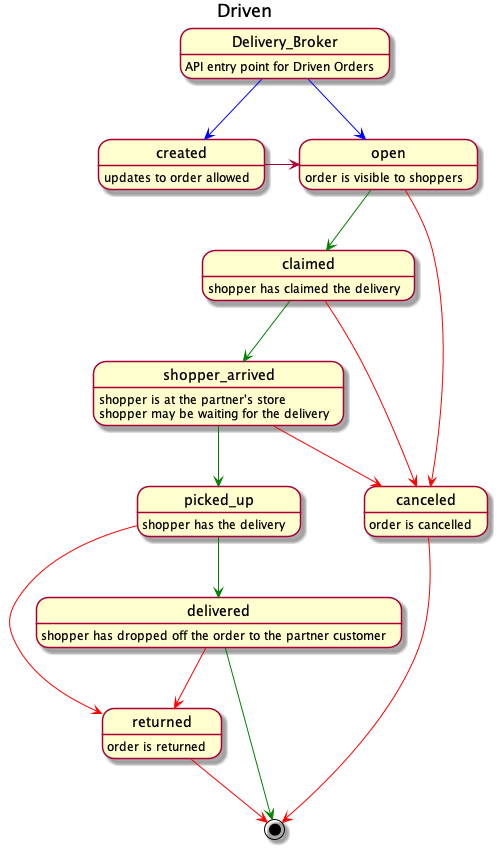

The diagram above was rendered by PlantUML. Its source (embedded in the PNG):
@startuml Driven
title Driven
Delivery_Broker : API entry point for Driven Orders

Delivery_Broker -[#blue]-> created
created : updates to order allowed
created -> open

Delivery_Broker -[#blue]-> open
open : order is visible to shoppers

open -[#green]-> claimed
claimed : shopper has claimed the delivery 

claimed -[#green]-> shopper_arrived
shopper_arrived : shopper is at the partner's store
shopper_arrived : shopper may be waiting for the delivery

shopper_arrived -[#green]-> picked_up
picked_up : shopper has the delivery

picked_up -[#green]-> delivered
delivered : shopper has dropped off the order to the partner customer

picked_up -[#red]-> returned
delivered -[#red]-> returned
returned : order is returned

open -[#red]-> canceled
claimed -[#red]-> canceled
shopper_arrived -[#red]-> canceled
canceled : order is cancelled

canceled -[#red]-> [*]
returned -[#red]-> [*]
delivered -[#green]-> [*]
@enduml